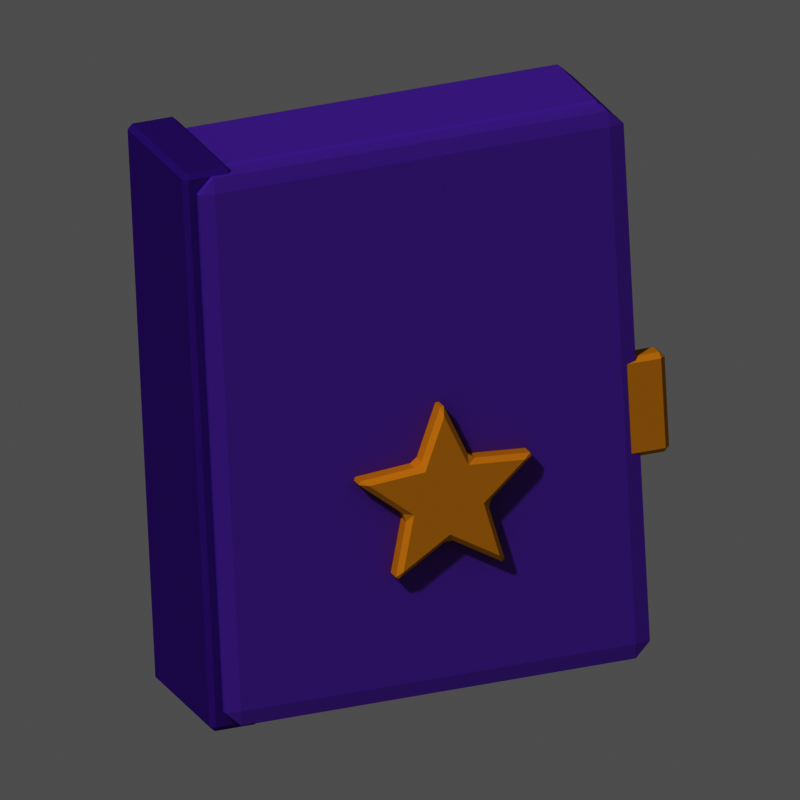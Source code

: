 # Source: item_grimoire.blend  (saved by Blender 5.3.31; exported with 4.5.12 LTS)
import bpy
from mathutils import Matrix  # noqa: F401  (used for matrix-valued properties, if any)

bpy.ops.wm.read_factory_settings(use_empty=True)
scene = bpy.context.scene
scene.name = 'Scene'

# ---- materials (node trees are filled in below, after node groups)
mat_m_8a5ac8 = bpy.data.materials.new('m_8a5ac8')
mat_m_8a5ac8.diffuse_color = (0.2542, 0.1022, 0.5776, 1.0)
mat_m_f2ead6 = bpy.data.materials.new('m_f2ead6')
mat_m_f2ead6.diffuse_color = (0.8879, 0.8228, 0.6724, 1.0)
mat_m_6a3aa8 = bpy.data.materials.new('m_6a3aa8')
mat_m_6a3aa8.diffuse_color = (0.1441, 0.04231, 0.3916, 1.0)
mat_m_e0b040 = bpy.data.materials.new('m_e0b040')
mat_m_e0b040.diffuse_color = (0.7454, 0.4342, 0.05127, 1.0)

# ---- material node trees
mat_m_8a5ac8.use_nodes = True; mat_m_8a5ac8.node_tree.nodes.clear()
_N = mat_m_8a5ac8.node_tree.nodes; _L = mat_m_8a5ac8.node_tree.links
n0 = _N.new('ShaderNodeOutputMaterial'); n0.name = 'Material Output'; n0.location = (0, 0)
n1 = _N.new('ShaderNodeBsdfPrincipled'); n1.name = 'Principled BSDF'; n1.location = (0, 0)
n1.inputs[0].default_value = (0.2542, 0.1022, 0.5776, 1.0)
n1.inputs[2].default_value = 1.0
n1.inputs[10].default_value = 0.005
n1.inputs[13].default_value = 0.0
_L.new(n1.outputs[0], n0.inputs[0])
n0.is_active_output = True
mat_m_f2ead6.use_nodes = True; mat_m_f2ead6.node_tree.nodes.clear()
_N = mat_m_f2ead6.node_tree.nodes; _L = mat_m_f2ead6.node_tree.links
n0 = _N.new('ShaderNodeOutputMaterial'); n0.name = 'Material Output'; n0.location = (0, 0)
n1 = _N.new('ShaderNodeBsdfPrincipled'); n1.name = 'Principled BSDF'; n1.location = (0, 0)
n1.inputs[0].default_value = (0.8879, 0.8228, 0.6724, 1.0)
n1.inputs[2].default_value = 1.0
n1.inputs[10].default_value = 0.005
n1.inputs[13].default_value = 0.0
_L.new(n1.outputs[0], n0.inputs[0])
n0.is_active_output = True
mat_m_6a3aa8.use_nodes = True; mat_m_6a3aa8.node_tree.nodes.clear()
_N = mat_m_6a3aa8.node_tree.nodes; _L = mat_m_6a3aa8.node_tree.links
n0 = _N.new('ShaderNodeOutputMaterial'); n0.name = 'Material Output'; n0.location = (0, 0)
n1 = _N.new('ShaderNodeBsdfPrincipled'); n1.name = 'Principled BSDF'; n1.location = (0, 0)
n1.inputs[0].default_value = (0.1441, 0.04231, 0.3916, 1.0)
n1.inputs[2].default_value = 1.0
n1.inputs[10].default_value = 0.005
n1.inputs[13].default_value = 0.0
_L.new(n1.outputs[0], n0.inputs[0])
n0.is_active_output = True
mat_m_e0b040.use_nodes = True; mat_m_e0b040.node_tree.nodes.clear()
_N = mat_m_e0b040.node_tree.nodes; _L = mat_m_e0b040.node_tree.links
n0 = _N.new('ShaderNodeOutputMaterial'); n0.name = 'Material Output'; n0.location = (0, 0)
n1 = _N.new('ShaderNodeBsdfPrincipled'); n1.name = 'Principled BSDF'; n1.location = (0, 0)
n1.inputs[0].default_value = (0.7454, 0.4342, 0.05127, 1.0)
n1.inputs[2].default_value = 1.0
n1.inputs[10].default_value = 0.005
n1.inputs[13].default_value = 0.0
_L.new(n1.outputs[0], n0.inputs[0])
n0.is_active_output = True

# ---- world
world_px_world = bpy.data.worlds.new('px_world'); scene.world = world_px_world
world_px_world.use_nodes = True; world_px_world.node_tree.nodes.clear()
_N = world_px_world.node_tree.nodes; _L = world_px_world.node_tree.links
n0 = _N.new('ShaderNodeBackground'); n0.name = 'Background'; n0.location = (-200, 100)
n0.inputs[0].default_value = (1.0, 1.0, 1.0, 1.0)
n0.inputs[1].default_value = 0.3
n1 = _N.new('ShaderNodeOutputWorld'); n1.name = 'World Output'; n1.location = (200, 100)
_L.new(n0.outputs[0], n1.inputs[0])
n1.is_active_output = True

# ---- cameras
cam_camera = bpy.data.cameras.new('Camera')
cam_camera.type = 'ORTHO'
cam_camera.clip_end = 200.0
cam_camera.ortho_scale = 3.009

# ---- lights
light_sun_001 = bpy.data.lights.new('Sun.001', 'SUN')
light_sun_001.angle = 0.05236
light_sun_001.energy = 2.3

# ---- meshes
me_box = bpy.data.meshes.new('box')
me_box.from_pydata([(-0.85, -0.275, 0.0), (-0.85, -0.275, 2.2), (-0.85, 0.275, 0.0), (-0.85, 0.275, 2.2), (0.85, -0.275, 0.0), (0.85, -0.275, 2.2), (0.85, 0.275, 0.0), (0.85, 0.275, 2.2)], [], [(0, 1, 3, 2), (2, 3, 7, 6), (6, 7, 5, 4), (4, 5, 1, 0), (2, 6, 4, 0), (7, 3, 1, 5)])
me_box.materials.append(mat_m_8a5ac8)
me_box.update()
me_box_001 = bpy.data.meshes.new('box.001')
me_box_001.from_pydata([(-0.775, -0.2, 0.0), (-0.775, -0.2, 2.05), (-0.775, 0.2, 0.0), (-0.775, 0.2, 2.05), (0.775, -0.2, 0.0), (0.775, -0.2, 2.05), (0.775, 0.2, 0.0), (0.775, 0.2, 2.05)], [], [(0, 1, 3, 2), (2, 3, 7, 6), (6, 7, 5, 4), (4, 5, 1, 0), (2, 6, 4, 0), (7, 3, 1, 5)])
me_box_001.materials.append(mat_m_f2ead6)
me_box_001.update()
me_box_002 = bpy.data.meshes.new('box.002')
me_box_002.from_pydata([(-0.85, -0.3, 0.0), (-0.85, -0.3, 2.2), (-0.85, 0.3, 0.0), (-0.85, 0.3, 2.2), (0.85, -0.3, 0.0), (0.85, -0.3, 2.2), (0.85, 0.3, 0.0), (0.85, 0.3, 2.2)], [], [(0, 1, 3, 2), (2, 3, 7, 6), (6, 7, 5, 4), (4, 5, 1, 0), (2, 6, 4, 0), (7, 3, 1, 5)])
me_box_002.materials.append(mat_m_8a5ac8)
me_box_002.update()
me_box_003 = bpy.data.meshes.new('box.003')
me_box_003.from_pydata([(-0.1, -0.32, 0.0), (-0.1, -0.32, 2.24), (-0.1, 0.32, 0.0), (-0.1, 0.32, 2.24), (0.1, -0.32, 0.0), (0.1, -0.32, 2.24), (0.1, 0.32, 0.0), (0.1, 0.32, 2.24)], [], [(0, 1, 3, 2), (2, 3, 7, 6), (6, 7, 5, 4), (4, 5, 1, 0), (2, 6, 4, 0), (7, 3, 1, 5)])
me_box_003.materials.append(mat_m_6a3aa8)
me_box_003.update()
me_poly = bpy.data.meshes.new('poly')
me_poly.from_pydata([(2.327e-17, -0.05, 0.38), (-0.09992, -0.05, 0.1375), (-0.3614, -0.05, 0.1174), (-0.1617, -0.05, -0.05253), (-0.2234, -0.05, -0.3074), (-3.123e-17, -0.05, -0.17), (0.2234, -0.05, -0.3074), (0.1617, -0.05, -0.05253), (0.3614, -0.05, 0.1174), (0.09992, -0.05, 0.1375), (2.327e-17, 0.05, 0.38), (-0.09992, 0.05, 0.1375), (-0.3614, 0.05, 0.1174), (-0.1617, 0.05, -0.05253), (-0.2234, 0.05, -0.3074), (-3.123e-17, 0.05, -0.17), (0.2234, 0.05, -0.3074), (0.1617, 0.05, -0.05253), (0.3614, 0.05, 0.1174), (0.09992, 0.05, 0.1375)], [], [(9, 0, 1, 2, 3, 4, 5, 6, 7, 8), (10, 19, 18, 17, 16, 15, 14, 13, 12, 11), (0, 10, 11, 1), (1, 11, 12, 2), (2, 12, 13, 3), (3, 13, 14, 4), (4, 14, 15, 5), (5, 15, 16, 6), (6, 16, 17, 7), (7, 17, 18, 8), (8, 18, 19, 9), (9, 19, 10, 0)])
me_poly.materials.append(mat_m_e0b040)
me_poly.update()
me_box_004 = bpy.data.meshes.new('box.004')
me_box_004.from_pydata([(-0.15, -0.05, 0.0), (-0.15, -0.05, 0.4), (-0.15, 0.05, 0.0), (-0.15, 0.05, 0.4), (0.15, -0.05, 0.0), (0.15, -0.05, 0.4), (0.15, 0.05, 0.0), (0.15, 0.05, 0.4)], [], [(0, 1, 3, 2), (2, 3, 7, 6), (6, 7, 5, 4), (4, 5, 1, 0), (2, 6, 4, 0), (7, 3, 1, 5)])
me_box_004.materials.append(mat_m_e0b040)
me_box_004.update()

# ---- objects
ob_item_grimoire = bpy.data.objects.new('item_grimoire', None)
ob_box = bpy.data.objects.new('box', me_box)
ob_box_001 = bpy.data.objects.new('box.001', me_box_001)
ob_box_002 = bpy.data.objects.new('box.002', me_box_002)
ob_box_003 = bpy.data.objects.new('box.003', me_box_003)
ob_poly = bpy.data.objects.new('poly', me_poly)
ob_box_004 = bpy.data.objects.new('box.004', me_box_004)
ob_camera = bpy.data.objects.new('Camera', cam_camera)
ob_sun = bpy.data.objects.new('Sun', light_sun_001)

# ---- transforms, parenting, visibility, modifiers, constraints
ob_item_grimoire.location = (0.0, 0.0, 0.0)
ob_item_grimoire.rotation_euler = (-0.1396, 0.0, 0.5585)
ob_box.parent = ob_item_grimoire
ob_box.location = (0.0, 0.0, -1.1)
_m = ob_box.modifiers.new('bevel', 'BEVEL')
_m.width = 0.06
_m.width_pct = 0.06
ob_box_001.parent = ob_item_grimoire
ob_box_001.location = (0.06, 0.12, -1.02)
_m = ob_box_001.modifiers.new('bevel', 'BEVEL')
_m.width = 0.03
_m.width_pct = 0.03
ob_box_002.parent = ob_item_grimoire
ob_box_002.location = (0.0, -0.3, -1.1)
ob_box_002.scale = (1.0, 0.18, 1.0)
_m = ob_box_002.modifiers.new('bevel', 'BEVEL')
_m.width = 0.06
_m.width_pct = 0.06
ob_box_003.parent = ob_item_grimoire
ob_box_003.location = (-0.8, 0.0, -1.12)
_m = ob_box_003.modifiers.new('bevel', 'BEVEL')
_m.width = 0.02
_m.width_pct = 0.02
ob_poly.parent = ob_item_grimoire
ob_poly.location = (0.05, -0.38, -0.3)
_m = ob_poly.modifiers.new('bevel', 'BEVEL')
_m.width = 0.02
_m.width_pct = 0.02
ob_box_004.parent = ob_item_grimoire
ob_box_004.location = (0.82, -0.3, -0.3)
_m = ob_box_004.modifiers.new('bevel', 'BEVEL')
_m.width = 0.02
_m.width_pct = 0.02
ob_camera.location = (11.04, -51.83, 28.14)
ob_camera.rotation_euler = (1.082, 1.507e-08, 0.2094)
ob_sun.location = (0.0, 0.0, 0.0)
ob_sun.rotation_euler = (0.7019, 4.515e-08, -0.4233)

# ---- collection membership
scene.collection.objects.link(ob_item_grimoire)
scene.collection.objects.link(ob_box)
scene.collection.objects.link(ob_box_001)
scene.collection.objects.link(ob_box_002)
scene.collection.objects.link(ob_box_003)
scene.collection.objects.link(ob_poly)
scene.collection.objects.link(ob_box_004)
scene.collection.objects.link(ob_camera)
scene.collection.objects.link(ob_sun)

# ---- scene / render settings (as saved in the file)
scene.camera = ob_camera
scene.frame_start = 1; scene.frame_end = 250; scene.frame_set(1)
scene.render.engine = 'CYCLES'
scene.render.resolution_x = 144
scene.render.resolution_y = 144
scene.render.film_transparent = True
scene.render.bake_bias = 0.0
scene.render.bake_samples = 0
scene.render.compositor_device = 'GPU'
scene.cycles.use_denoising = False
scene.cycles.samples = 40
scene.cycles.seed = 1
scene.eevee.use_volume_custom_range = False
scene.eevee.fast_gi_thickness_near = 0.1
scene.eevee.fast_gi_thickness_far = 0.0
scene.eevee.ray_tracing_options.screen_trace_thickness = 0.1
scene.view_settings.view_transform = 'Raw'
bpy.context.view_layer.update()
